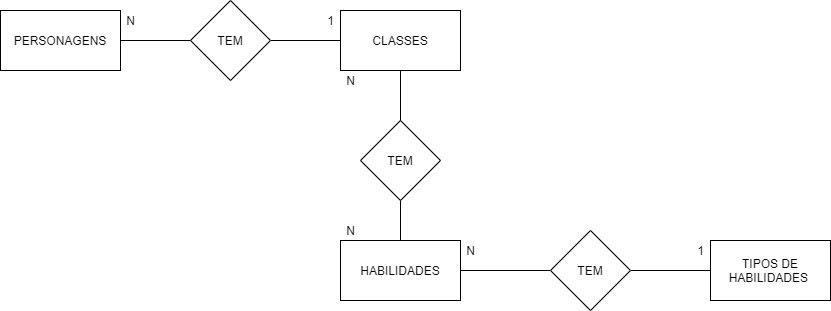

The diagram above was exported from draw.io. Its source (the exported page's mxGraphModel, read from the mxfile embedded in the PNG):
<mxGraphModel dx="868" dy="425" grid="1" gridSize="10" guides="1" tooltips="1" connect="1" arrows="1" fold="1" page="1" pageScale="1" pageWidth="827" pageHeight="1169" math="0" shadow="0">
  <root>
    <mxCell id="0" />
    <mxCell id="1" parent="0" />
    <mxCell id="rvmXPkd8Ogd0Z8znRNfA-9" value="" style="edgeStyle=orthogonalEdgeStyle;rounded=0;orthogonalLoop=1;jettySize=auto;html=1;endArrow=none;endFill=0;" parent="1" source="rvmXPkd8Ogd0Z8znRNfA-1" target="rvmXPkd8Ogd0Z8znRNfA-5" edge="1">
      <mxGeometry relative="1" as="geometry" />
    </mxCell>
    <mxCell id="rvmXPkd8Ogd0Z8znRNfA-1" value="&lt;font style=&quot;vertical-align: inherit&quot;&gt;&lt;font style=&quot;vertical-align: inherit&quot;&gt;CLASSES&lt;/font&gt;&lt;/font&gt;" style="rounded=0;whiteSpace=wrap;html=1;" parent="1" vertex="1">
      <mxGeometry x="450" y="10" width="120" height="60" as="geometry" />
    </mxCell>
    <mxCell id="rvmXPkd8Ogd0Z8znRNfA-13" value="" style="edgeStyle=orthogonalEdgeStyle;rounded=0;orthogonalLoop=1;jettySize=auto;html=1;endArrow=none;endFill=0;" parent="1" source="rvmXPkd8Ogd0Z8znRNfA-2" target="rvmXPkd8Ogd0Z8znRNfA-12" edge="1">
      <mxGeometry relative="1" as="geometry" />
    </mxCell>
    <mxCell id="rvmXPkd8Ogd0Z8znRNfA-2" value="&lt;font style=&quot;vertical-align: inherit&quot;&gt;&lt;font style=&quot;vertical-align: inherit&quot;&gt;HABILIDADES&lt;/font&gt;&lt;/font&gt;" style="rounded=0;whiteSpace=wrap;html=1;" parent="1" vertex="1">
      <mxGeometry x="450" y="240" width="120" height="60" as="geometry" />
    </mxCell>
    <mxCell id="rvmXPkd8Ogd0Z8znRNfA-3" value="&lt;font style=&quot;vertical-align: inherit&quot;&gt;&lt;font style=&quot;vertical-align: inherit&quot;&gt;TIPOS DE HABILIDADES&amp;nbsp;&lt;/font&gt;&lt;/font&gt;" style="rounded=0;whiteSpace=wrap;html=1;" parent="1" vertex="1">
      <mxGeometry x="820" y="240" width="120" height="60" as="geometry" />
    </mxCell>
    <mxCell id="rvmXPkd8Ogd0Z8znRNfA-10" value="" style="edgeStyle=orthogonalEdgeStyle;rounded=0;orthogonalLoop=1;jettySize=auto;html=1;endArrow=none;endFill=0;" parent="1" source="rvmXPkd8Ogd0Z8znRNfA-4" target="rvmXPkd8Ogd0Z8znRNfA-5" edge="1">
      <mxGeometry relative="1" as="geometry" />
    </mxCell>
    <mxCell id="rvmXPkd8Ogd0Z8znRNfA-4" value="&lt;font style=&quot;vertical-align: inherit&quot;&gt;&lt;font style=&quot;vertical-align: inherit&quot;&gt;PERSONAGENS&lt;/font&gt;&lt;/font&gt;" style="rounded=0;whiteSpace=wrap;html=1;" parent="1" vertex="1">
      <mxGeometry x="110" y="10" width="120" height="60" as="geometry" />
    </mxCell>
    <mxCell id="rvmXPkd8Ogd0Z8znRNfA-5" value="TEM" style="rhombus;whiteSpace=wrap;html=1;" parent="1" vertex="1">
      <mxGeometry x="300" width="80" height="80" as="geometry" />
    </mxCell>
    <mxCell id="rvmXPkd8Ogd0Z8znRNfA-6" value="1" style="text;html=1;align=center;verticalAlign=middle;resizable=0;points=[];autosize=1;" parent="1" vertex="1">
      <mxGeometry x="430" y="10" width="20" height="20" as="geometry" />
    </mxCell>
    <mxCell id="rvmXPkd8Ogd0Z8znRNfA-11" value="N" style="text;html=1;align=center;verticalAlign=middle;resizable=0;points=[];autosize=1;" parent="1" vertex="1">
      <mxGeometry x="230" y="10" width="20" height="20" as="geometry" />
    </mxCell>
    <mxCell id="rvmXPkd8Ogd0Z8znRNfA-14" value="" style="edgeStyle=orthogonalEdgeStyle;rounded=0;orthogonalLoop=1;jettySize=auto;html=1;endArrow=none;endFill=0;" parent="1" source="rvmXPkd8Ogd0Z8znRNfA-12" target="rvmXPkd8Ogd0Z8znRNfA-1" edge="1">
      <mxGeometry relative="1" as="geometry" />
    </mxCell>
    <mxCell id="rvmXPkd8Ogd0Z8znRNfA-12" value="TEM" style="rhombus;whiteSpace=wrap;html=1;" parent="1" vertex="1">
      <mxGeometry x="470" y="120" width="80" height="80" as="geometry" />
    </mxCell>
    <mxCell id="rvmXPkd8Ogd0Z8znRNfA-16" value="N" style="text;html=1;align=center;verticalAlign=middle;resizable=0;points=[];autosize=1;" parent="1" vertex="1">
      <mxGeometry x="450" y="220" width="20" height="20" as="geometry" />
    </mxCell>
    <mxCell id="rvmXPkd8Ogd0Z8znRNfA-20" value="" style="edgeStyle=orthogonalEdgeStyle;rounded=0;orthogonalLoop=1;jettySize=auto;html=1;endArrow=none;endFill=0;" parent="1" source="rvmXPkd8Ogd0Z8znRNfA-17" target="rvmXPkd8Ogd0Z8znRNfA-3" edge="1">
      <mxGeometry relative="1" as="geometry" />
    </mxCell>
    <mxCell id="rvmXPkd8Ogd0Z8znRNfA-21" value="" style="edgeStyle=orthogonalEdgeStyle;rounded=0;orthogonalLoop=1;jettySize=auto;html=1;endArrow=none;endFill=0;" parent="1" source="rvmXPkd8Ogd0Z8znRNfA-17" target="rvmXPkd8Ogd0Z8znRNfA-2" edge="1">
      <mxGeometry relative="1" as="geometry" />
    </mxCell>
    <mxCell id="rvmXPkd8Ogd0Z8znRNfA-17" value="TEM" style="rhombus;whiteSpace=wrap;html=1;" parent="1" vertex="1">
      <mxGeometry x="660" y="230" width="80" height="80" as="geometry" />
    </mxCell>
    <mxCell id="rvmXPkd8Ogd0Z8znRNfA-23" value="1" style="text;html=1;align=center;verticalAlign=middle;resizable=0;points=[];autosize=1;" parent="1" vertex="1">
      <mxGeometry x="800" y="240" width="20" height="20" as="geometry" />
    </mxCell>
    <mxCell id="GIqcv0GSpxlvqM2fCCDY-1" value="N" style="text;html=1;align=center;verticalAlign=middle;resizable=0;points=[];autosize=1;" vertex="1" parent="1">
      <mxGeometry x="450" y="70" width="20" height="20" as="geometry" />
    </mxCell>
    <mxCell id="GIqcv0GSpxlvqM2fCCDY-2" value="N" style="text;html=1;align=center;verticalAlign=middle;resizable=0;points=[];autosize=1;" vertex="1" parent="1">
      <mxGeometry x="570" y="240" width="20" height="20" as="geometry" />
    </mxCell>
  </root>
</mxGraphModel>